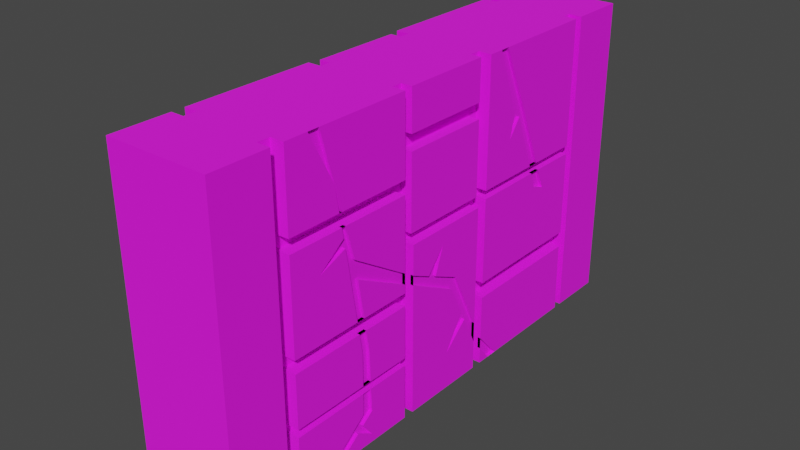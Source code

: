 # Source: LabrinthWallB.blend  (saved by Blender 3.3.6; exported with 4.5.12 LTS)
import bpy
from mathutils import Matrix  # noqa: F401  (used for matrix-valued properties, if any)

bpy.ops.wm.read_factory_settings(use_empty=True)
scene = bpy.context.scene
scene.name = 'Scene'

# ---- collections
col_collection = bpy.data.collections.new('Collection'); scene.collection.children.link(col_collection)

# ---- images (referenced by path relative to the original .blend; pixels are not part of the script)
import os
ASSET_DIR = os.environ.get("B2B_ASSET_DIR", "")  # directory of the original .blend (textures are referenced by path, not embedded)
HERE = os.path.dirname(os.path.abspath(__file__))  # packed textures are extracted next to this script under _unpacked/

def load_image(name, relpath, width, height, colorspace="sRGB"):
    """Load a texture the original file referenced (path relative to the .blend, or extracted next to this script)."""
    p = next((c for c in (os.path.join(HERE, relpath), os.path.join(ASSET_DIR, relpath)) if relpath and os.path.exists(c)), "")
    if p:
        img = bpy.data.images.load(p, check_existing=True)
        img.name = name
    else:  # same state as the original file: an image datablock whose file is absent (Cycles renders it pink)
        img = bpy.data.images.new(name, width, height)
        img.source = "FILE"
        img.filepath = "//" + (relpath or name)
    img.colorspace_settings.name = colorspace
    return img
img_colourchart_jpg = load_image('ColourChart.jpg', 'ColourChart.jpg', 1024, 1024, 'sRGB')

# ---- materials (node trees are filled in below, after node groups)
mat_wall = bpy.data.materials.new('Wall')

# ---- material node trees
mat_wall.use_nodes = True; mat_wall.node_tree.nodes.clear()
_N = mat_wall.node_tree.nodes; _L = mat_wall.node_tree.links
n0 = _N.new('ShaderNodeBsdfPrincipled'); n0.name = 'Principled BSDF'; n0.location = (10, 300)
n0.distribution = 'GGX'
n0.subsurface_method = 'RANDOM_WALK_SKIN'
n0.inputs[2].default_value = 1.0
n0.inputs[3].default_value = 1.45
n0.inputs[27].default_value = (0.0, 0.0, 0.0, 1.0)
n0.inputs[28].default_value = 1.0
n1 = _N.new('ShaderNodeOutputMaterial'); n1.name = 'Material Output'; n1.location = (300, 300)
n2 = _N.new('ShaderNodeTexImage'); n2.name = 'Image Texture'; n2.location = (-377, 215)
n2.image = img_colourchart_jpg
_L.new(n0.outputs[0], n1.inputs[0])
_L.new(n2.outputs[0], n0.inputs[0])
n1.is_active_output = True

# ---- world
world_world = bpy.data.worlds.new('World'); scene.world = world_world
world_world.use_nodes = True; world_world.node_tree.nodes.clear()
_N = world_world.node_tree.nodes; _L = world_world.node_tree.links
n0 = _N.new('ShaderNodeOutputWorld'); n0.name = 'World Output'; n0.location = (300, 300)
n1 = _N.new('ShaderNodeBackground'); n1.name = 'Background'; n1.location = (10, 300)
n1.inputs[0].default_value = (0.05088, 0.05088, 0.05088, 1.0)
_L.new(n1.outputs[0], n0.inputs[0])
n0.is_active_output = True
world_world.color = (0.05088, 0.05088, 0.05088)
world_world.use_sun_shadow = False
world_world.sun_shadow_jitter_overblur = 0.0

# ---- meshes
me_cube_003 = bpy.data.meshes.new('Cube.003')
me_cube_003.from_pydata([(0.3705, 1.84, 0.8658), (-0.5, -2.5, 3.009), (-0.5, 2.5, 0.009229), (0.5, -2.5, 0.009229), (0.5, -2.5, 3.009), (0.5, 2.5, 0.009229), (0.5, 2.5, 3.009), (0.5, -1.935, 3.009), (0.5, -1.812, 3.009), (0.5, -1.812, 0.009229), (0.5, -1.935, 0.009229), (0.3705, -1.935, 0.009229), (0.3705, -1.812, 0.009229), (0.3705, -1.935, 3.009), (0.3705, -1.812, 3.009), (0.5, -0.5362, 3.009), (0.4764, -0.4294, 3.009), (0.5, -0.4294, 0.009229), (0.5, -0.5362, 0.009229), (0.3705, -0.5362, 0.009229), (0.3705, -0.4294, 0.009229), (0.3705, -0.5362, 3.009), (0.3705, -0.4294, 3.009), (0.4764, 0.4528, 3.009), (0.5, 0.5595, 3.009), (0.5, 0.5595, 0.009229), (0.5, 0.4528, 0.009229), (0.3705, 0.4528, 0.009229), (0.3705, 0.5595, 0.009229), (0.3705, 0.4528, 3.009), (0.3705, 0.5595, 3.009), (0.5, 1.852, 3.009), (0.5, 1.942, 3.009), (0.5, 1.942, 0.009229), (0.5, 1.852, 0.009229), (0.3705, 1.852, 0.009229), (0.3705, 1.942, 0.009229), (0.3705, 1.852, 3.009), (0.3705, 1.942, 3.009), (0.5, -1.812, 0.5488), (0.5, -1.812, 0.623), (0.5, -0.5362, 0.5488), (0.5, -0.5362, 0.623), (0.3705, -1.812, 0.5554), (0.3705, -1.812, 0.623), (0.3705, -0.5362, 0.5488), (0.3705, -0.5362, 0.623), (0.5, -0.5362, 1.135), (0.5, -0.5362, 1.257), (0.5, -1.812, 1.135), (0.5, -1.812, 1.257), (0.3705, -1.812, 1.135), (0.3705, -1.812, 1.257), (0.3705, -0.5362, 1.135), (0.3705, -0.5362, 1.257), (0.5, -0.5362, 2.147), (0.5, -0.5362, 2.275), (0.5, -1.812, 2.147), (0.5, -1.812, 2.275), (0.3705, -1.812, 2.147), (0.3705, -0.5362, 2.147), (0.3705, -0.5362, 2.275), (0.3705, -1.816, 2.275), (0.5, -0.4294, 1.661), (0.4764, -0.4294, 1.756), (0.5, 0.4528, 1.661), (0.4764, 0.4528, 1.756), (0.3705, -0.4294, 1.661), (0.3705, -0.4294, 1.756), (0.3705, 0.4528, 1.661), (0.3705, 0.4528, 1.756), (0.5, 1.84, 0.7107), (0.4764, 0.4528, 2.471), (0.4764, 0.4528, 2.619), (0.4764, -0.4294, 2.471), (0.4764, -0.4294, 2.619), (0.3705, -0.4294, 2.471), (0.3705, -0.4294, 2.619), (0.3705, 0.4528, 2.471), (0.3705, 0.4528, 2.619), (0.5, 0.5595, 0.7107), (0.5, 0.5595, 0.8658), (0.3705, 0.5595, 0.7155), (0.3705, 0.5595, 0.8658), (0.3705, 1.852, 0.9471), (0.3705, 1.852, 0.7294), (0.5, 1.852, 0.8651), (0.0, 2.5, 0.009229), (0.5, 0.5595, 1.702), (0.5, 0.5595, 1.783), (0.5, 1.852, 1.702), (0.5, 1.852, 1.783), (0.0, 2.5, 3.009), (0.0, -2.5, 3.009), (0.3705, 0.5595, 1.783), (0.3705, 1.852, 1.702), (0.3705, 1.852, 1.783), (0.3705, 0.5593, 1.702), (0.0, -2.5, 0.009229), (0.5, 0.5595, 0.1671), (0.5, 0.5595, 0.2767), (0.5, -1.096, 1.135), (0.5, 0.7973, 0.009229), (0.3705, -1.064, 0.5516), (0.3705, -0.9701, 0.5511), (0.5, -1.583, 3.009), (0.5, -1.468, 3.009), (0.5, 0.7097, 3.009), (0.3705, -0.4991, 1.318), (0.5, -1.064, 0.623), (0.5, -1.489, 0.009229), (0.5, -1.366, 0.009229), (0.5, 0.4528, 0.2969), (0.5, 1.262, 1.702), (0.3705, -0.501, 1.421), (0.5, -0.9828, 0.9375), (0.5, -0.9626, 0.3239), (0.5, -1.138, 0.1876), (0.5, -1.076, 0.2352), (0.5, 0.1028, 1.005), (0.5, 0.298, 0.6101), (0.5, 0.1568, 1.106), (0.5, -0.2214, 1.28), (0.5, -0.1303, 1.238), (0.5, 1.458, 1.497), (0.5, 1.323, 1.544), (0.5, 1.101, 2.347), (0.5, 1.02, 2.327), (0.5, 0.8917, 2.158), (0.5, 0.9457, 2.38), (0.5, -1.099, 1.631), (0.5, -1.178, 1.631), (0.5, -1.212, 1.841), (0.5, -1.249, 2.053), (0.5, -1.522, 1.848), (0.5, -1.234, 1.963), (0.5, -1.016, 1.135), (0.5, 0.6894, 0.009229), (0.5, -1.064, 0.5488), (0.5, -0.97, 0.5488), (0.5, 1.231, 1.783), (0.5, 1.338, 1.783), (0.5, -0.5362, 1.337), (0.5, -0.5362, 1.443), (0.5, -0.4294, 1.282), (0.5, -0.4294, 1.376), (0.5, 0.8041, 3.009), (0.5, -1.036, 1.257), (0.5, -1.116, 1.257), (0.3705, -0.4808, 1.408), (0.5, -1.224, 2.147), (0.5, -1.266, 2.147), (0.5, -0.9724, 0.623), (0.5, -1.261, 2.275), (0.5, -1.289, 2.275), (0.5, 0.4528, 0.4965), (0.5, 1.372, 1.702), (0.3705, -0.5206, 1.329), (0.5, -1.064, 0.9375), (0.5, -1.064, 0.3441), (0.5, -0.9626, 0.08786), (0.5, -0.03878, 1.497), (0.5, 0.2458, 0.7156), (0.5, 0.04887, 0.3845), (0.5, -1.333, 2.529), (0.5, -1.131, 1.821), (0.4699, 0.5595, 0.1671), (0.4699, 0.5595, 0.2767), (0.4699, -1.016, 1.135), (0.4699, -1.096, 1.135), (0.4699, 0.6894, 0.009229), (0.4699, 0.7973, 0.009229), (0.4699, -1.064, 0.5488), (0.4699, -0.97, 0.5488), (0.4699, 1.231, 1.783), (0.4699, 1.338, 1.783), (0.4699, -0.5362, 1.337), (0.4699, -0.5362, 1.443), (0.4699, -1.583, 3.009), (0.4699, -1.468, 3.009), (0.4699, -0.4294, 1.282), (0.4699, -0.4294, 1.376), (0.4699, 0.7097, 3.009), (0.4699, 0.8041, 3.009), (0.4699, -1.036, 1.257), (0.4699, -1.116, 1.257), (0.3404, -0.4991, 1.318), (0.3404, -0.4808, 1.408), (0.4699, -1.224, 2.147), (0.4699, -1.266, 2.147), (0.4699, -1.064, 0.623), (0.4699, -0.9724, 0.623), (0.4699, -1.489, 0.009229), (0.4699, -1.366, 0.009229), (0.4699, -1.261, 2.275), (0.4699, -1.289, 2.275), (0.4699, 0.4528, 0.2969), (0.4699, 0.4528, 0.4965), (0.4699, 1.262, 1.702), (0.4699, 1.372, 1.702), (0.3404, -0.501, 1.421), (0.3404, -0.5206, 1.329), (0.4699, -0.9828, 0.9375), (0.4699, -1.064, 0.9375), (0.4699, -0.9626, 0.3239), (0.4699, -1.138, 0.1876), (0.4699, -1.064, 0.3441), (0.4699, -1.076, 0.2352), (0.4699, -0.9626, 0.08786), (0.4699, 0.1028, 1.005), (0.4699, 0.298, 0.6101), (0.4699, 0.1568, 1.106), (0.4699, -0.2214, 1.28), (0.4699, -0.03878, 1.497), (0.4699, -0.1303, 1.238), (0.4699, 0.2458, 0.7156), (0.4699, 0.04887, 0.3845), (0.4699, 1.458, 1.497), (0.4699, 1.323, 1.544), (0.4699, -1.333, 2.529), (0.4699, 1.101, 2.347), (0.4699, 1.02, 2.327), (0.4699, 0.8917, 2.158), (0.4699, 0.9457, 2.38), (0.4699, -1.131, 1.821), (0.4699, -1.099, 1.631), (0.4699, -1.178, 1.631), (0.4699, -1.212, 1.841), (0.4699, -1.249, 2.053), (0.4699, -1.522, 1.848), (0.4699, -1.234, 1.963), (-0.3705, 1.84, 0.8658), (-0.5, -2.5, 0.009229), (-0.5, 2.5, 3.009), (-0.5, -1.935, 3.009), (-0.5, -1.812, 3.009), (-0.5, -1.812, 0.009229), (-0.5, -1.935, 0.009229), (-0.3705, -1.935, 0.009229), (-0.3705, -1.812, 0.009229), (-0.3705, -1.935, 3.009), (-0.3705, -1.812, 3.009), (-0.5, -0.5362, 3.009), (-0.4764, -0.4294, 3.009), (-0.5, -0.4294, 0.009229), (-0.5, -0.5362, 0.009229), (-0.3705, -0.5362, 0.009229), (-0.3705, -0.4294, 0.009229), (-0.3705, -0.5362, 3.009), (-0.3705, -0.4294, 3.009), (-0.4764, 0.4528, 3.009), (-0.5, 0.5595, 3.009), (-0.5, 0.5595, 0.009229), (-0.5, 0.4528, 0.009229), (-0.3705, 0.4528, 0.009229), (-0.3705, 0.5595, 0.009229), (-0.3705, 0.4528, 3.009), (-0.3705, 0.5595, 3.009), (-0.5, 1.852, 3.009), (-0.5, 1.942, 3.009), (-0.5, 1.942, 0.009229), (-0.5, 1.852, 0.009229), (-0.3705, 1.852, 0.009229), (-0.3705, 1.942, 0.009229), (-0.3705, 1.852, 3.009), (-0.3705, 1.942, 3.009), (-0.5, -1.812, 0.5488), (-0.5, -1.812, 0.623), (-0.5, -0.5362, 0.5488), (-0.5, -0.5362, 0.623), (-0.3705, -1.812, 0.5554), (-0.3705, -1.812, 0.623), (-0.3705, -0.5362, 0.5488), (-0.3705, -0.5362, 0.623), (-0.5, -0.5362, 1.135), (-0.5, -0.5362, 1.257), (-0.5, -1.812, 1.135), (-0.5, -1.812, 1.257), (-0.3705, -1.812, 1.135), (-0.3705, -1.812, 1.257), (-0.3705, -0.5362, 1.135), (-0.3705, -0.5362, 1.257), (-0.5, -0.5362, 2.147), (-0.5, -0.5362, 2.275), (-0.5, -1.812, 2.147), (-0.5, -1.812, 2.275), (-0.3705, -1.812, 2.147), (-0.3705, -0.5362, 2.147), (-0.3705, -0.5362, 2.275), (-0.3705, -1.816, 2.275), (-0.5, -0.4294, 1.661), (-0.4764, -0.4294, 1.756), (-0.5, 0.4528, 1.661), (-0.4764, 0.4528, 1.756), (-0.3705, -0.4294, 1.661), (-0.3705, -0.4294, 1.756), (-0.3705, 0.4528, 1.661), (-0.3705, 0.4528, 1.756), (-0.5, 1.84, 0.7107), (-0.4764, 0.4528, 2.471), (-0.4764, 0.4528, 2.619), (-0.4764, -0.4294, 2.471), (-0.4764, -0.4294, 2.619), (-0.3705, -0.4294, 2.471), (-0.3705, -0.4294, 2.619), (-0.3705, 0.4528, 2.471), (-0.3705, 0.4528, 2.619), (-0.5, 0.5595, 0.7107), (-0.5, 0.5595, 0.8658), (-0.3705, 0.5595, 0.7155), (-0.3705, 0.5595, 0.8658), (-0.3705, 1.852, 0.9471), (-0.3705, 1.852, 0.7294), (-0.5, 1.852, 0.8651), (-0.5, 0.5595, 1.702), (-0.5, 0.5595, 1.783), (-0.5, 1.852, 1.702), (-0.5, 1.852, 1.783), (-0.3705, 0.5595, 1.783), (-0.3705, 1.852, 1.702), (-0.3705, 1.852, 1.783), (-0.3705, 0.5593, 1.702), (-0.5, 0.5595, 0.1671), (-0.5, -1.016, 1.135), (-0.5, 0.7973, 0.009229), (-0.5, -1.064, 0.5488), (-0.3705, -1.064, 0.5516), (-0.3705, -0.9701, 0.5511), (-0.5, -1.583, 3.009), (-0.5, -1.468, 3.009), (-0.5, 0.8041, 3.009), (-0.5, -1.116, 1.257), (-0.3705, -0.4808, 1.408), (-0.5, -1.224, 2.147), (-0.5, -1.266, 2.147), (-0.5, -1.064, 0.623), (-0.5, -0.9724, 0.623), (-0.5, 0.4528, 0.4965), (-0.5, 1.372, 1.702), (-0.5, -0.9828, 0.9375), (-0.5, -1.076, 0.2352), (-0.5, -0.9626, 0.08786), (-0.5, 0.1028, 1.005), (-0.5, 0.298, 0.6101), (-0.5, 0.1568, 1.106), (-0.5, -0.03878, 1.497), (-0.5, 1.323, 1.544), (-0.5, -1.333, 2.529), (-0.5, 1.02, 2.327), (-0.5, 0.8917, 2.158), (-0.5, -1.131, 1.821), (-0.5, -1.099, 1.631), (-0.5, -1.178, 1.631), (-0.5, -1.212, 1.841), (-0.5, 0.5595, 0.2767), (-0.5, -1.096, 1.135), (-0.5, 0.6894, 0.009229), (-0.5, -0.97, 0.5488), (-0.5, 1.231, 1.783), (-0.5, 1.338, 1.783), (-0.5, -0.5362, 1.337), (-0.5, -0.5362, 1.443), (-0.5, -0.4294, 1.282), (-0.5, -0.4294, 1.376), (-0.5, 0.7097, 3.009), (-0.5, -1.036, 1.257), (-0.3705, -0.4991, 1.318), (-0.5, -1.489, 0.009229), (-0.5, -1.366, 0.009229), (-0.5, -1.261, 2.275), (-0.5, -1.289, 2.275), (-0.5, 0.4528, 0.2969), (-0.5, 1.262, 1.702), (-0.3705, -0.501, 1.421), (-0.3705, -0.5206, 1.329), (-0.5, -1.064, 0.9375), (-0.5, -0.9626, 0.3239), (-0.5, -1.138, 0.1876), (-0.5, -1.064, 0.3441), (-0.5, -0.2214, 1.28), (-0.5, -0.1303, 1.238), (-0.5, 0.2458, 0.7156), (-0.5, 0.04887, 0.3845), (-0.5, 1.458, 1.497), (-0.5, 1.101, 2.347), (-0.5, 0.9457, 2.38), (-0.5, -1.249, 2.053), (-0.5, -1.522, 1.848), (-0.5, -1.234, 1.963), (-0.4699, 0.5595, 0.1671), (-0.4699, 0.5595, 0.2767), (-0.4699, -1.016, 1.135), (-0.4699, -1.096, 1.135), (-0.4699, 0.6894, 0.009229), (-0.4699, 0.7973, 0.009229), (-0.4699, -1.064, 0.5488), (-0.4699, -0.97, 0.5488), (-0.4699, 1.231, 1.783), (-0.4699, 1.338, 1.783), (-0.4699, -0.5362, 1.337), (-0.4699, -0.5362, 1.443), (-0.4699, -1.583, 3.009), (-0.4699, -1.468, 3.009), (-0.4699, -0.4294, 1.282), (-0.4699, -0.4294, 1.376), (-0.4699, 0.7097, 3.009), (-0.4699, 0.8041, 3.009), (-0.4699, -1.036, 1.257), (-0.4699, -1.116, 1.257), (-0.3404, -0.4991, 1.318), (-0.3404, -0.4808, 1.408), (-0.4699, -1.224, 2.147), (-0.4699, -1.266, 2.147), (-0.4699, -1.064, 0.623), (-0.4699, -0.9724, 0.623), (-0.4699, -1.489, 0.009229), (-0.4699, -1.366, 0.009229), (-0.4699, -1.261, 2.275), (-0.4699, -1.289, 2.275), (-0.4699, 0.4528, 0.2969), (-0.4699, 0.4528, 0.4965), (-0.4699, 1.262, 1.702), (-0.4699, 1.372, 1.702), (-0.3404, -0.501, 1.421), (-0.3404, -0.5206, 1.329), (-0.4699, -0.9828, 0.9375), (-0.4699, -1.064, 0.9375), (-0.4699, -0.9626, 0.3239), (-0.4699, -1.138, 0.1876), (-0.4699, -1.064, 0.3441), (-0.4699, -1.076, 0.2352), (-0.4699, -0.9626, 0.08786), (-0.4699, 0.1028, 1.005), (-0.4699, 0.298, 0.6101), (-0.4699, 0.1568, 1.106), (-0.4699, -0.2214, 1.28), (-0.4699, -0.03878, 1.497), (-0.4699, -0.1303, 1.238), (-0.4699, 0.2458, 0.7156), (-0.4699, 0.04887, 0.3845), (-0.4699, 1.458, 1.497), (-0.4699, 1.323, 1.544), (-0.4699, -1.333, 2.529), (-0.4699, 1.101, 2.347), (-0.4699, 1.02, 2.327), (-0.4699, 0.8917, 2.158), (-0.4699, 0.9457, 2.38), (-0.4699, -1.131, 1.821), (-0.4699, -1.099, 1.631), (-0.4699, -1.178, 1.631), (-0.4699, -1.212, 1.841), (-0.4699, -1.249, 2.053), (-0.4699, -1.522, 1.848), (-0.4699, -1.234, 1.963)], [], [(87, 92, 6, 5), (10, 7, 4, 3), (39, 9, 110, 159, 138), (56, 15, 106, 164, 153), (57, 50, 148, 131, 132, 135, 134, 133, 151), (49, 40, 109, 158, 101), (63, 145, 122, 161, 123, 121, 155, 65), (73, 23, 16, 75), (74, 64, 66, 72), (71, 80, 100, 102, 34), (91, 31, 146, 126, 141), (5, 6, 32, 33), (11, 13, 7, 10), (58, 8, 14, 62), (59, 52, 50, 57), (51, 44, 40, 49), (43, 12, 9, 39), (0, 85, 84), (61, 60, 76, 77), (75, 16, 22, 77), (76, 68, 64, 74), (67, 20, 17, 144, 145, 63), (61, 21, 15, 56), (48, 54, 60, 55, 143, 142), (42, 46, 53, 47), (18, 19, 45, 41), (86, 90, 156, 124, 125, 113, 88, 81), (79, 78, 30, 29), (86, 84, 95, 90), (86, 0, 84), (89, 24, 30, 94), (97, 83, 81, 88), (82, 28, 25, 99, 100, 80), (79, 29, 23, 73), (66, 70, 78, 72), (26, 27, 69, 65, 155, 112), (95, 38, 37, 96), (33, 32, 38, 36), (96, 37, 31, 91), (34, 35, 85, 71), (45, 46, 44, 43, 103, 104), (40, 44, 46, 42, 152, 109), (39, 138, 103, 43), (54, 52, 51, 53), (50, 52, 54, 48, 147, 148), (49, 101, 136, 47, 53, 51), (61, 62, 59, 60), (60, 59, 57, 151, 150, 55), (58, 62, 61, 56, 153, 154), (68, 67, 69, 70), (69, 67, 63, 65), (64, 68, 70, 66), (79, 77, 76, 78), (78, 76, 74, 72), (75, 77, 79, 73), (82, 85, 0, 83), (80, 71, 85, 82), (83, 0, 86, 81), (94, 97, 95, 96), (89, 94, 96, 91, 141, 140), (88, 113, 156, 90, 95, 97), (44, 11, 12, 43), (3, 4, 93, 98), (67, 149, 108, 53, 46, 20), (20, 46, 45, 19), (76, 60, 68), (68, 60, 54, 157, 114), (54, 53, 108, 157), (77, 22, 21, 61), (11, 44, 51), (51, 52, 13, 11), (13, 59, 62, 14), (59, 13, 52), (30, 78, 70, 94), (94, 70, 83, 97), (83, 27, 28, 82), (27, 83, 70, 69), (38, 95, 84, 36), (36, 84, 85, 35), (103, 138, 139, 104), (104, 139, 41, 45), (136, 115, 152, 42, 47), (139, 116, 118, 160, 117, 111, 18, 41), (137, 99, 25), (114, 149, 67, 68), (112, 120, 163, 162, 119, 144, 17, 26), (154, 164, 105, 8, 58), (140, 127, 128, 129, 107, 24, 89), (150, 165, 143, 55), (142, 130, 147, 48), (148, 147, 184, 185), (144, 119, 209, 180), (147, 130, 225, 184), (146, 107, 182, 183), (149, 114, 200, 187), (165, 150, 188, 224), (145, 144, 180, 181), (157, 108, 186, 201), (107, 129, 223, 182), (106, 105, 178, 179), (102, 100, 167, 171), (129, 128, 222, 223), (142, 143, 177, 176), (128, 127, 221, 222), (140, 141, 175, 174), (99, 137, 170, 166), (127, 140, 174, 221), (169, 203, 190, 191, 202, 168), (172, 206, 192, 193, 205, 207, 204, 173), (208, 207, 205), (171, 167, 170), (166, 170, 167), (201, 186, 187, 200), (197, 211, 214, 212, 181, 180, 209, 215, 210, 196), (216, 210, 215), (214, 213, 212), (198, 218, 217, 199), (194, 219, 195), (178, 219, 179), (175, 220, 183, 182, 223, 222, 221, 174), (189, 228, 230, 227, 226, 225, 224, 188), (177, 224, 225, 176), (184, 225, 226, 185), (228, 229, 230), (132, 131, 226, 227), (120, 112, 196, 210), (108, 149, 187, 186), (151, 133, 228, 189), (155, 121, 211, 197), (150, 151, 189, 188), (122, 145, 181, 212), (109, 152, 191, 190), (131, 148, 185, 226), (161, 122, 212, 213), (110, 111, 193, 192), (154, 153, 194, 195), (130, 142, 176, 225), (123, 161, 213, 214), (112, 155, 197, 196), (143, 165, 224, 177), (121, 123, 214, 211), (156, 113, 198, 199), (133, 134, 229, 228), (162, 163, 216, 215), (114, 157, 201, 200), (119, 162, 215, 209), (115, 136, 168, 202), (134, 135, 230, 229), (163, 120, 210, 216), (152, 115, 202, 191), (135, 132, 227, 230), (158, 109, 190, 203), (124, 156, 199, 217), (101, 158, 203, 169), (125, 124, 217, 218), (116, 139, 173, 204), (113, 125, 218, 198), (111, 117, 205, 193), (105, 164, 219, 178), (159, 110, 192, 206), (153, 164, 219, 194), (138, 159, 206, 172), (164, 154, 195, 219), (160, 118, 207, 208), (100, 99, 166, 167), (164, 106, 179, 219), (118, 116, 204, 207), (136, 101, 169, 168), (126, 146, 183, 220), (117, 160, 208, 205), (137, 102, 171, 170), (141, 126, 220, 175), (139, 138, 172, 173), (87, 2, 233, 92), (237, 232, 1, 234), (266, 325, 378, 367, 236), (283, 369, 347, 329, 242), (284, 334, 386, 387, 388, 353, 352, 331, 277), (276, 355, 375, 335, 267), (290, 292, 337, 344, 380, 345, 379, 363), (300, 302, 243, 250), (301, 299, 293, 291), (298, 261, 324, 354, 307), (317, 359, 384, 330, 258), (2, 260, 259, 233), (238, 237, 234, 240), (285, 289, 241, 235), (286, 284, 277, 279), (278, 276, 267, 271), (270, 266, 236, 239), (231, 311, 312), (288, 304, 303, 287), (302, 304, 249, 243), (303, 301, 291, 295), (294, 290, 363, 362, 244, 247), (288, 283, 242, 248), (275, 360, 361, 282, 287, 281), (269, 274, 280, 273), (245, 268, 272, 246), (313, 308, 314, 372, 346, 383, 338, 316), (306, 256, 257, 305), (313, 316, 319, 311), (313, 311, 231), (315, 318, 257, 251), (321, 314, 308, 310), (309, 307, 354, 322, 252, 255), (306, 300, 250, 256), (293, 299, 305, 297), (253, 371, 337, 292, 296, 254), (319, 320, 264, 265), (260, 263, 265, 259), (320, 317, 258, 264), (261, 298, 312, 262), (272, 327, 326, 270, 271, 273), (267, 335, 336, 269, 273, 271), (266, 270, 326, 325), (281, 280, 278, 279), (277, 331, 365, 275, 281, 279), (276, 278, 280, 274, 323, 355), (288, 287, 286, 289), (287, 282, 333, 334, 284, 286), (285, 370, 369, 283, 288, 289), (295, 297, 296, 294), (296, 292, 290, 294), (291, 293, 297, 295), (306, 305, 303, 304), (305, 299, 301, 303), (302, 300, 306, 304), (309, 310, 231, 312), (307, 309, 312, 298), (310, 308, 313, 231), (318, 320, 319, 321), (315, 358, 359, 317, 320, 318), (314, 321, 319, 316, 338, 372), (271, 270, 239, 238), (232, 98, 93, 1), (294, 247, 273, 280, 366, 332), (247, 246, 272, 273), (303, 295, 287), (295, 373, 374, 281, 287), (281, 374, 366, 280), (304, 288, 248, 249), (238, 278, 271), (278, 238, 240, 279), (240, 241, 289, 286), (286, 279, 240), (257, 318, 297, 305), (318, 321, 310, 297), (310, 309, 255, 254), (254, 296, 297, 310), (265, 263, 311, 319), (263, 262, 312, 311), (326, 327, 357, 325), (327, 272, 268, 357), (323, 274, 269, 336, 339), (357, 268, 245, 368, 377, 341, 340, 376), (356, 252, 322), (373, 295, 294, 332), (371, 253, 244, 362, 342, 381, 382, 343), (370, 285, 235, 328, 347), (358, 315, 251, 364, 385, 349, 348), (333, 282, 361, 350), (360, 275, 365, 351), (331, 408, 407, 365), (362, 403, 432, 342), (365, 407, 448, 351), (330, 406, 405, 364), (332, 410, 423, 373), (350, 447, 411, 333), (363, 404, 403, 362), (374, 424, 409, 366), (364, 405, 446, 385), (329, 402, 401, 328), (324, 394, 390, 354), (385, 446, 445, 349), (360, 399, 400, 361), (349, 445, 444, 348), (358, 397, 398, 359), (322, 389, 393, 356), (348, 444, 397, 358), (392, 391, 425, 414, 413, 426), (395, 396, 427, 430, 428, 416, 415, 429), (431, 428, 430), (394, 393, 390), (389, 390, 393), (424, 423, 410, 409), (420, 419, 433, 438, 432, 403, 404, 435, 437, 434), (439, 438, 433), (437, 435, 436), (421, 422, 440, 441), (417, 418, 442), (401, 402, 442), (398, 397, 444, 445, 446, 405, 406, 443), (412, 411, 447, 448, 449, 450, 453, 451), (400, 399, 448, 447), (407, 408, 449, 448), (451, 453, 452), (353, 450, 449, 352), (343, 433, 419, 371), (366, 409, 410, 332), (334, 412, 451, 386), (337, 420, 434, 344), (333, 411, 412, 334), (379, 435, 404, 363), (335, 413, 414, 336), (352, 449, 408, 331), (345, 436, 435, 379), (367, 415, 416, 368), (370, 418, 417, 369), (351, 448, 399, 360), (380, 437, 436, 345), (371, 419, 420, 337), (361, 400, 447, 350), (344, 434, 437, 380), (338, 422, 421, 372), (386, 451, 452, 387), (381, 438, 439, 382), (373, 423, 424, 374), (342, 432, 438, 381), (339, 425, 391, 323), (387, 452, 453, 388), (382, 439, 433, 343), (336, 414, 425, 339), (388, 453, 450, 353), (375, 426, 413, 335), (383, 440, 422, 338), (355, 392, 426, 375), (346, 441, 440, 383), (376, 427, 396, 357), (372, 421, 441, 346), (368, 416, 428, 377), (328, 401, 442, 347), (378, 429, 415, 367), (369, 417, 442, 347), (325, 395, 429, 378), (347, 442, 418, 370), (341, 431, 430, 340), (354, 390, 389, 322), (347, 442, 402, 329), (340, 430, 427, 376), (323, 391, 392, 355), (384, 443, 406, 330), (377, 428, 431, 341), (356, 393, 394, 324), (359, 398, 443, 384), (357, 396, 395, 325), (93, 4, 7, 13), (8, 105, 178, 14), (106, 15, 21, 179), (22, 16, 23, 29), (24, 107, 182, 30), (146, 31, 37, 183), (38, 32, 6, 92), (92, 233, 259, 265), (258, 330, 406, 264), (364, 251, 257, 405), (256, 250, 243, 249), (242, 329, 402, 248), (328, 235, 241, 401), (240, 234, 1, 93), (240, 93, 13, 14), (241, 240, 14, 178), (401, 178, 179, 402), (241, 178, 401), (248, 402, 179, 21), (249, 248, 21, 22), (256, 249, 22, 29), (257, 256, 29, 30), (405, 257, 30, 182), (405, 182, 183, 406), (37, 38, 92, 265), (183, 37, 265, 264), (183, 264, 406)])
_uv = me_cube_003.uv_layers.new(name='UVMap')
_uv.uv.foreach_set('vector', [0.1818, 0.6322, 0.1818, 0.7319, 0.1723, 0.7319, 0.1723, 0.6322, 0.1551, 0.6322, 0.1551, 0.7319, 0.1443, 0.7319, 0.1443, 0.6322, 0.2755, 0.9075, 0.2833, 0.9032, 0.2849, 0.912, 0.2819, 0.9238, 0.2787, 0.9278, 0.3063, 0.902, 0.3176, 0.896, 0.3223, 0.9204, 0.3142, 0.9229, 0.3096, 0.925, 0.3071, 0.8838, 0.307, 0.8643, 0.3131, 0.8581, 0.3146, 0.8677, 0.3151, 0.8696, 0.3152, 0.8709, 0.3113, 0.8772, 0.3146, 0.8811, 0.3166, 0.8849, 0.3246, 0.8979, 0.3353, 0.8948, 0.3345, 0.9268, 0.3299, 0.9257, 0.327, 0.9263, 0.302, 0.8409, 0.3019, 0.8498, 0.2986, 0.849, 0.2956, 0.8442, 0.2954, 0.8447, 0.2903, 0.8531, 0.2818, 0.8749, 0.2881, 0.8362, 0.1349, 0.6959, 0.1429, 0.6898, 0.1429, 0.7233, 0.1363, 0.7175, 0.1741, 0.7159, 0.1733, 0.7375, 0.1587, 0.738, 0.1596, 0.7168, 0.2413, 0.9429, 0.2404, 0.911, 0.2481, 0.9044, 0.2554, 0.9086, 0.253, 0.9514, 0.2428, 0.8651, 0.2398, 0.8364, 0.2541, 0.8309, 0.252, 0.8492, 0.2519, 0.8643, 0.1584, 0.7319, 0.1584, 0.6322, 0.169, 0.6322, 0.169, 0.7319, 0.1575, 0.6322, 0.1575, 0.7319, 0.1551, 0.7319, 0.1551, 0.6322, 0.09081, 0.7474, 0.1055, 0.7449, 0.1057, 0.7502, 0.0884, 0.7516, 0.0884, 0.6891, 0.08884, 0.6619, 0.09037, 0.6656, 0.09044, 0.6851, 0.1065, 0.697, 0.12, 0.6936, 0.1186, 0.6961, 0.108, 0.6992, 0.05719, 0.7074, 0.06578, 0.7009, 0.06665, 0.7045, 0.05882, 0.7088, 0.1261, 0.6348, 0.1218, 0.6374, 0.1284, 0.6322, 0.07889, 0.7402, 0.07816, 0.7443, 0.07805, 0.733, 0.07889, 0.7282, 0.1256, 0.7402, 0.1322, 0.7461, 0.1308, 0.7506, 0.123, 0.7434, 0.1662, 0.7327, 0.1662, 0.7665, 0.1625, 0.7602, 0.1633, 0.7387, 0.0876, 0.6397, 0.0876, 0.6985, 0.08493, 0.698, 0.08478, 0.6541, 0.08519, 0.6511, 0.08534, 0.6422, 0.08844, 0.7011, 0.1002, 0.6936, 0.101, 0.6973, 0.08968, 0.7033, 0.1138, 0.6452, 0.121, 0.6322, 0.121, 0.6928, 0.1176, 0.6865, 0.1195, 0.6593, 0.1153, 0.6466, 0.1186, 0.7514, 0.12, 0.7534, 0.108, 0.7514, 0.1093, 0.749, 0.07683, 0.742, 0.07725, 0.7463, 0.06697, 0.7493, 0.06762, 0.7462, 0.3443, 0.8355, 0.3587, 0.8412, 0.3568, 0.8546, 0.3541, 0.8519, 0.3542, 0.8561, 0.3562, 0.8581, 0.3545, 0.8804, 0.3401, 0.8755, 0.1107, 0.759, 0.1113, 0.7542, 0.1113, 0.7724, 0.1093, 0.7717, 0.1277, 0.6368, 0.1284, 0.6322, 0.1435, 0.6407, 0.142, 0.6425, 0.1277, 0.6368, 0.1261, 0.6348, 0.1284, 0.6322, 0.05406, 0.685, 0.05296, 0.6378, 0.05627, 0.6378, 0.05627, 0.6924, 0.139, 0.6847, 0.1221, 0.6785, 0.1234, 0.6768, 0.1379, 0.6817, 0.02133, 0.7095, 0.03818, 0.6932, 0.0387, 0.6994, 0.0359, 0.7007, 0.03146, 0.7057, 0.02369, 0.7123, 0.1218, 0.7162, 0.1302, 0.7065, 0.1322, 0.7126, 0.1241, 0.7186, 0.148, 0.7608, 0.1443, 0.7653, 0.1465, 0.7355, 0.1488, 0.7396, 0.06092, 0.7001, 0.05707, 0.6992, 0.06965, 0.6322, 0.07139, 0.6375, 0.06511, 0.6762, 0.06394, 0.6861, 0.1684, 0.7796, 0.167, 0.7327, 0.1685, 0.7327, 0.1685, 0.7684, 0.169, 0.7319, 0.169, 0.6322, 0.1715, 0.6322, 0.1715, 0.7319, 0.02455, 0.6677, 0.02133, 0.6382, 0.02312, 0.6376, 0.02615, 0.6664, 0.03635, 0.7527, 0.03507, 0.7575, 0.02263, 0.7466, 0.02465, 0.7442, 0.04983, 0.7403, 0.05125, 0.7403, 0.05125, 0.7827, 0.04996, 0.7827, 0.04988, 0.7578, 0.04987, 0.7547, 0.1186, 0.6961, 0.12, 0.6936, 0.12, 0.7534, 0.1186, 0.7514, 0.1179, 0.7343, 0.1178, 0.7281, 0.05882, 0.7088, 0.06208, 0.7291, 0.05707, 0.7343, 0.05719, 0.7074, 0.05295, 0.7501, 0.07725, 0.7501, 0.07725, 0.7541, 0.05295, 0.7541, 0.09037, 0.6656, 0.08884, 0.6619, 0.121, 0.6322, 0.1138, 0.6452, 0.1011, 0.6556, 0.09648, 0.6594, 0.108, 0.6992, 0.1103, 0.7276, 0.1105, 0.7324, 0.1093, 0.749, 0.108, 0.7514, 0.1065, 0.697, 0.133, 0.749, 0.133, 0.7065, 0.1354, 0.7066, 0.1354, 0.749, 0.121, 0.6928, 0.0884, 0.6891, 0.09044, 0.6851, 0.09996, 0.6862, 0.1012, 0.6863, 0.1176, 0.6865, 0.09081, 0.7474, 0.0884, 0.7516, 0.08844, 0.7011, 0.08968, 0.7033, 0.09289, 0.7263, 0.09283, 0.7281, 0.1057, 0.7581, 0.1057, 0.7612, 0.08886, 0.7612, 0.08886, 0.7581, 0.06965, 0.6322, 0.0876, 0.6397, 0.08534, 0.6422, 0.07139, 0.6375, 0.1625, 0.7602, 0.1662, 0.7665, 0.1443, 0.7653, 0.148, 0.7608, 0.08886, 0.7524, 0.1057, 0.7524, 0.1057, 0.7573, 0.08886, 0.7573, 0.1465, 0.7355, 0.1662, 0.7327, 0.1633, 0.7387, 0.1488, 0.7396, 0.1256, 0.7402, 0.123, 0.7434, 0.1218, 0.7162, 0.1241, 0.7186, 0.139, 0.7057, 0.1218, 0.6374, 0.1261, 0.6348, 0.1435, 0.7021, 0.02369, 0.7123, 0.02465, 0.7442, 0.02263, 0.7466, 0.02133, 0.7095, 0.1221, 0.6785, 0.1261, 0.6348, 0.1277, 0.6368, 0.1234, 0.6768, 0.1693, 0.7327, 0.1709, 0.7327, 0.1709, 0.7756, 0.1693, 0.7756, 0.05406, 0.685, 0.05627, 0.6924, 0.02455, 0.6677, 0.02615, 0.6664, 0.03525, 0.6656, 0.03943, 0.6712, 0.1379, 0.6817, 0.1395, 0.6594, 0.1402, 0.6559, 0.142, 0.6425, 0.1435, 0.6407, 0.139, 0.6847, 0.1172, 0.7542, 0.1172, 0.775, 0.1149, 0.7742, 0.1169, 0.7564, 0.04903, 0.6932, 0.04903, 0.7929, 0.03951, 0.7929, 0.03951, 0.6932, 0.1435, 0.7613, 0.1425, 0.7529, 0.1422, 0.7499, 0.1415, 0.7439, 0.1415, 0.7268, 0.1435, 0.7065, 0.1121, 0.7746, 0.1141, 0.7542, 0.1141, 0.7566, 0.1141, 0.7746, 0.12, 0.7779, 0.118, 0.7672, 0.12, 0.7542, 0.1254, 0.7644, 0.1274, 0.7514, 0.1274, 0.7809, 0.1271, 0.7785, 0.1267, 0.7755, 0.07873, 0.7231, 0.07828, 0.7274, 0.07823, 0.7208, 0.07856, 0.7206, 0.1302, 0.7628, 0.1302, 0.7758, 0.1282, 0.7758, 0.1282, 0.7514, 0.1727, 0.7703, 0.1717, 0.7496, 0.1727, 0.7327, 0.1826, 0.6963, 0.1826, 0.6897, 0.1849, 0.6322, 0.1849, 0.7306, 0.08487, 0.7473, 0.08487, 0.7763, 0.08459, 0.7721, 0.08253, 0.7479, 0.1391, 0.7609, 0.1403, 0.732, 0.1403, 0.7904, 0.1362, 0.732, 0.1383, 0.7499, 0.1383, 0.7736, 0.1362, 0.7727, 0.135, 0.7802, 0.133, 0.7793, 0.135, 0.7498, 0.135, 0.7775, 0.06093, 0.7585, 0.07725, 0.7549, 0.07725, 0.7585, 0.06379, 0.7585, 0.08173, 0.7585, 0.07971, 0.7303, 0.08168, 0.7009, 0.08173, 0.704, 0.1874, 0.7319, 0.1857, 0.6884, 0.1857, 0.6634, 0.1874, 0.6322, 0.0876, 0.7473, 0.0876, 0.7786, 0.0872, 0.7714, 0.08589, 0.7476, 0.05707, 0.7343, 0.06208, 0.7291, 0.06458, 0.7333, 0.06109, 0.738, 0.06109, 0.738, 0.06458, 0.7333, 0.06762, 0.7462, 0.06697, 0.7493, 0.3272, 0.9311, 0.3302, 0.9337, 0.3346, 0.933, 0.3352, 0.9501, 0.326, 0.9477, 0.2812, 0.932, 0.2859, 0.9295, 0.2871, 0.9258, 0.2909, 0.9264, 0.2908, 0.9207, 0.2939, 0.9127, 0.2935, 0.9407, 0.2843, 0.9449, 0.03828, 0.7033, 0.0359, 0.7007, 0.0387, 0.6994, 0.07856, 0.7201, 0.07808, 0.7204, 0.07805, 0.7061, 0.07873, 0.7009, 0.2806, 0.8848, 0.2842, 0.8808, 0.2892, 0.8787, 0.289, 0.8792, 0.2932, 0.8659, 0.3015, 0.8528, 0.3016, 0.8967, 0.2776, 0.8988, 0.3095, 0.9268, 0.3135, 0.9286, 0.3208, 0.9332, 0.3222, 0.9436, 0.3075, 0.9461, 0.2561, 0.8699, 0.2606, 0.8603, 0.2638, 0.8632, 0.2643, 0.8543, 0.2651, 0.8393, 0.2696, 0.8365, 0.2707, 0.8837, 0.3179, 0.885, 0.3232, 0.8745, 0.3361, 0.858, 0.3342, 0.8852, 0.3319, 0.8453, 0.3279, 0.853, 0.3178, 0.8543, 0.3305, 0.8439, 0.1006, 0.6586, 0.1021, 0.6558, 0.103, 0.6565, 0.1024, 0.6573, 0.08436, 0.6542, 0.07606, 0.6702, 0.07633, 0.669, 0.08383, 0.6539, 0.1021, 0.6558, 0.1115, 0.6534, 0.1109, 0.6536, 0.103, 0.6565, 0.08702, 0.2986, 0.08702, 0.302, 0.08764, 0.302, 0.08764, 0.2986, 0.07829, 0.7203, 0.07846, 0.7203, 0.0784, 0.7204, 0.07835, 0.7204, 0.1061, 0.6756, 0.1012, 0.6862, 0.101, 0.685, 0.1055, 0.6749, 0.08503, 0.6511, 0.08436, 0.6542, 0.08383, 0.6539, 0.08449, 0.6515, 0.0784, 0.7207, 0.07827, 0.7206, 0.07832, 0.7206, 0.07836, 0.7206, 0.04633, 0.6458, 0.04558, 0.6562, 0.04532, 0.6567, 0.04539, 0.6451, 0.128, 0.2749, 0.128, 0.2708, 0.1274, 0.2708, 0.1274, 0.2749, 0.03652, 0.709, 0.03575, 0.7012, 0.03613, 0.7018, 0.03665, 0.7073, 0.04558, 0.6562, 0.0443, 0.6622, 0.04414, 0.6616, 0.04532, 0.6567, 0.1175, 0.6574, 0.1172, 0.6608, 0.1152, 0.6607, 0.1165, 0.6578, 0.0443, 0.6622, 0.04294, 0.6617, 0.04242, 0.6593, 0.04414, 0.6616, 0.03776, 0.6653, 0.03615, 0.6614, 0.03652, 0.6622, 0.0378, 0.6642, 0.03622, 0.7016, 0.03753, 0.7051, 0.03752, 0.7055, 0.03646, 0.7022, 0.04294, 0.6617, 0.03776, 0.6653, 0.0378, 0.6642, 0.04242, 0.6593, 0.2534, 0.7302, 0.253, 0.7368, 0.2534, 0.7472, 0.2517, 0.7474, 0.2515, 0.737, 0.2519, 0.7303, 0.3337, 0.6836, 0.3313, 0.689, 0.3337, 0.7064, 0.3319, 0.7039, 0.3305, 0.6946, 0.3302, 0.6921, 0.3295, 0.6874, 0.3323, 0.6817, 0.2495, 0.7222, 0.2482, 0.7165, 0.2495, 0.7155, 0.232, 0.7336, 0.232, 0.7454, 0.2305, 0.7359, 0.3243, 0.7332, 0.3252, 0.7266, 0.3252, 0.7365, 0.07805, 0.7549, 0.0785, 0.7546, 0.0785, 0.7577, 0.07807, 0.758, 0.2467, 0.7098, 0.2431, 0.6881, 0.2455, 0.6785, 0.2463, 0.6754, 0.248, 0.6685, 0.2492, 0.6708, 0.2452, 0.6894, 0.2468, 0.6998, 0.2474, 0.7035, 0.2492, 0.7147, 0.2481, 0.743, 0.2462, 0.7323, 0.2481, 0.7302, 0.2278, 0.7421, 0.2297, 0.7336, 0.2297, 0.743, 0.2454, 0.7243, 0.2453, 0.7187, 0.2474, 0.7155, 0.2474, 0.7229, 0.2719, 0.7203, 0.2719, 0.7291, 0.2713, 0.7206, 0.3018, 0.7294, 0.3018, 0.7474, 0.2998, 0.7312, 0.2809, 0.6761, 0.2809, 0.6965, 0.2806, 0.7206, 0.2789, 0.7218, 0.2784, 0.6995, 0.2758, 0.6934, 0.2793, 0.6969, 0.279, 0.6775, 0.2507, 0.7302, 0.2507, 0.7333, 0.2507, 0.7364, 0.2507, 0.7405, 0.2507, 0.7476, 0.2492, 0.748, 0.2492, 0.7416, 0.2499, 0.7304, 0.3179, 0.7285, 0.3179, 0.7519, 0.3151, 0.7476, 0.3162, 0.7266, 0.2146, 0.7466, 0.2147, 0.734, 0.2161, 0.7336, 0.2161, 0.7462, 0.2185, 0.7336, 0.2185, 0.7449, 0.2169, 0.7349, 0.09884, 0.6707, 0.09894, 0.6674, 0.09917, 0.6673, 0.09889, 0.671, 0.06718, 0.6825, 0.06524, 0.6795, 0.06574, 0.6796, 0.06728, 0.6821, 0.07827, 0.7206, 0.07829, 0.7203, 0.07835, 0.7204, 0.07832, 0.7206, 0.09993, 0.686, 0.09783, 0.6823, 0.09843, 0.6823, 0.1002, 0.6846, 0.06564, 0.6762, 0.07373, 0.6548, 0.07405, 0.6558, 0.06622, 0.6766, 0.1012, 0.6862, 0.09993, 0.686, 0.1002, 0.6846, 0.101, 0.685, 0.08194, 0.6505, 0.08503, 0.6511, 0.08449, 0.6515, 0.08174, 0.6513, 0.1171, 0.7314, 0.1163, 0.7338, 0.1163, 0.7332, 0.1168, 0.7316, 0.09894, 0.6674, 0.1006, 0.6586, 0.1024, 0.6573, 0.09917, 0.6673, 0.07884, 0.6463, 0.08194, 0.6505, 0.08174, 0.6513, 0.07866, 0.6465, 0.07199, 0.7159, 0.07509, 0.719, 0.07419, 0.7189, 0.07232, 0.7166, 0.09382, 0.7262, 0.09402, 0.7254, 0.09405, 0.7258, 0.09401, 0.7261, 0.1115, 0.6534, 0.1175, 0.6574, 0.1165, 0.6578, 0.1109, 0.6536, 0.07863, 0.646, 0.07884, 0.6463, 0.07866, 0.6465, 0.07858, 0.6462, 0.06524, 0.6795, 0.06564, 0.6762, 0.06622, 0.6766, 0.06574, 0.6796, 0.1172, 0.6608, 0.1061, 0.6756, 0.1055, 0.6749, 0.1152, 0.6607, 0.07373, 0.6548, 0.07863, 0.646, 0.07858, 0.6462, 0.07405, 0.6558, 0.1394, 0.657, 0.1387, 0.6583, 0.1387, 0.658, 0.1392, 0.657, 0.09783, 0.6823, 0.09818, 0.6743, 0.09781, 0.6757, 0.09843, 0.6823, 0.07071, 0.6758, 0.07031, 0.6803, 0.06929, 0.6807, 0.07097, 0.6748, 0.07846, 0.7203, 0.0784, 0.7207, 0.07836, 0.7206, 0.0784, 0.7204, 0.07606, 0.6702, 0.07071, 0.6758, 0.07097, 0.6748, 0.07633, 0.669, 0.1132, 0.7324, 0.1111, 0.7301, 0.1114, 0.7299, 0.1133, 0.7317, 0.09818, 0.6743, 0.09879, 0.6718, 0.09928, 0.6717, 0.09781, 0.6757, 0.07031, 0.6803, 0.06718, 0.6825, 0.06728, 0.6821, 0.06929, 0.6807, 0.1163, 0.7338, 0.1132, 0.7324, 0.1133, 0.7317, 0.1163, 0.7332, 0.09879, 0.6718, 0.09884, 0.6707, 0.09889, 0.671, 0.09928, 0.6717, 0.1139, 0.7286, 0.1171, 0.7314, 0.1168, 0.7316, 0.1137, 0.7294, 0.1386, 0.6542, 0.1394, 0.657, 0.1392, 0.657, 0.1386, 0.6545, 0.1116, 0.7281, 0.1139, 0.7286, 0.1137, 0.7294, 0.1118, 0.7284, 0.1379, 0.6562, 0.1386, 0.6542, 0.1386, 0.6545, 0.1381, 0.6562, 0.06766, 0.7296, 0.06424, 0.7303, 0.06448, 0.7298, 0.06765, 0.7284, 0.1387, 0.6583, 0.1379, 0.6562, 0.1381, 0.6562, 0.1387, 0.658, 0.07509, 0.719, 0.07368, 0.7222, 0.07344, 0.7227, 0.07419, 0.7189, 0.1021, 0.7321, 0.09869, 0.7258, 0.09878, 0.7253, 0.1025, 0.7314, 0.0667, 0.7248, 0.07199, 0.7159, 0.07232, 0.7166, 0.06707, 0.7257, 0.09402, 0.7254, 0.09711, 0.7271, 0.09665, 0.728, 0.09405, 0.7258, 0.06396, 0.7275, 0.0667, 0.7248, 0.06707, 0.7257, 0.06421, 0.7277, 0.09618, 0.7284, 0.09382, 0.7262, 0.09401, 0.7261, 0.09638, 0.7278, 0.07202, 0.7266, 0.07006, 0.7263, 0.06975, 0.7254, 0.07188, 0.7263, 0.03575, 0.7012, 0.03622, 0.7016, 0.03646, 0.7022, 0.03613, 0.7018, 0.09872, 0.7252, 0.1043, 0.7289, 0.1036, 0.7291, 0.09872, 0.7255, 0.07006, 0.7263, 0.06766, 0.7296, 0.06765, 0.7284, 0.06975, 0.7254, 0.1111, 0.7301, 0.1116, 0.7281, 0.1118, 0.7284, 0.1114, 0.7299, 0.0382, 0.6505, 0.04338, 0.6386, 0.04345, 0.641, 0.03894, 0.6517, 0.267, 0.6974, 0.2653, 0.7019, 0.2652, 0.7016, 0.2667, 0.6979, 0.03753, 0.7051, 0.03652, 0.709, 0.03665, 0.7073, 0.03752, 0.7055, 0.03615, 0.6614, 0.0382, 0.6505, 0.03894, 0.6517, 0.03652, 0.6622, 0.06424, 0.7303, 0.06396, 0.7275, 0.06421, 0.7277, 0.06448, 0.7298, 0.1818, 0.6322, 0.1723, 0.6322, 0.1723, 0.7319, 0.1818, 0.7319, 0.1551, 0.6322, 0.1443, 0.6322, 0.1443, 0.7319, 0.1551, 0.7319, 0.2755, 0.9075, 0.2787, 0.9278, 0.2819, 0.9238, 0.2849, 0.912, 0.2833, 0.9032, 0.3063, 0.902, 0.3096, 0.925, 0.3142, 0.9229, 0.3223, 0.9204, 0.3176, 0.896, 0.3071, 0.8838, 0.3166, 0.8849, 0.3146, 0.8811, 0.3113, 0.8772, 0.3152, 0.8709, 0.3151, 0.8696, 0.3146, 0.8677, 0.3131, 0.8581, 0.307, 0.8643, 0.3246, 0.8979, 0.327, 0.9263, 0.3299, 0.9257, 0.3345, 0.9268, 0.3353, 0.8948, 0.302, 0.8409, 0.2881, 0.8362, 0.2818, 0.8749, 0.2903, 0.8531, 0.2954, 0.8447, 0.2956, 0.8442, 0.2986, 0.849, 0.3019, 0.8498, 0.1349, 0.6959, 0.1363, 0.7175, 0.1429, 0.7233, 0.1429, 0.6898, 0.1741, 0.7159, 0.1596, 0.7168, 0.1587, 0.738, 0.1733, 0.7375, 0.2413, 0.9429, 0.253, 0.9514, 0.2554, 0.9086, 0.2481, 0.9044, 0.2404, 0.911, 0.2428, 0.8651, 0.2519, 0.8643, 0.252, 0.8492, 0.2541, 0.8309, 0.2398, 0.8364, 0.1584, 0.7319, 0.169, 0.7319, 0.169, 0.6322, 0.1584, 0.6322, 0.1575, 0.6322, 0.1551, 0.6322, 0.1551, 0.7319, 0.1575, 0.7319, 0.09081, 0.7474, 0.0884, 0.7516, 0.1057, 0.7502, 0.1055, 0.7449, 0.0884, 0.6891, 0.09044, 0.6851, 0.09037, 0.6656, 0.08884, 0.6619, 0.1065, 0.697, 0.108, 0.6992, 0.1186, 0.6961, 0.12, 0.6936, 0.05719, 0.7074, 0.05882, 0.7088, 0.06665, 0.7045, 0.06578, 0.7009, 0.1261, 0.6348, 0.1284, 0.6322, 0.1218, 0.6374, 0.07889, 0.7402, 0.07889, 0.7282, 0.07805, 0.733, 0.07816, 0.7443, 0.1256, 0.7402, 0.123, 0.7434, 0.1308, 0.7506, 0.1322, 0.7461, 0.1662, 0.7327, 0.1633, 0.7387, 0.1625, 0.7602, 0.1662, 0.7665, 0.0876, 0.6397, 0.08534, 0.6422, 0.08519, 0.6511, 0.08478, 0.6541, 0.08493, 0.698, 0.0876, 0.6985, 0.08844, 0.7011, 0.08968, 0.7033, 0.101, 0.6973, 0.1002, 0.6936, 0.1138, 0.6452, 0.1153, 0.6466, 0.1195, 0.6593, 0.1176, 0.6865, 0.121, 0.6928, 0.121, 0.6322, 0.1186, 0.7514, 0.1093, 0.749, 0.108, 0.7514, 0.12, 0.7534, 0.07683, 0.742, 0.06762, 0.7462, 0.06697, 0.7493, 0.07725, 0.7463, 0.3443, 0.8355, 0.3401, 0.8755, 0.3545, 0.8804, 0.3562, 0.8581, 0.3542, 0.8561, 0.3541, 0.8519, 0.3568, 0.8546, 0.3587, 0.8412, 0.1107, 0.759, 0.1093, 0.7717, 0.1113, 0.7724, 0.1113, 0.7542, 0.1277, 0.6368, 0.142, 0.6425, 0.1435, 0.6407, 0.1284, 0.6322, 0.1277, 0.6368, 0.1284, 0.6322, 0.1261, 0.6348, 0.05406, 0.685, 0.05627, 0.6924, 0.05627, 0.6378, 0.05296, 0.6378, 0.139, 0.6847, 0.1379, 0.6817, 0.1234, 0.6768, 0.1221, 0.6785, 0.02133, 0.7095, 0.02369, 0.7123, 0.03146, 0.7057, 0.0359, 0.7007, 0.0387, 0.6994, 0.03818, 0.6932, 0.1218, 0.7162, 0.1241, 0.7186, 0.1322, 0.7126, 0.1302, 0.7065, 0.148, 0.7608, 0.1488, 0.7396, 0.1465, 0.7355, 0.1443, 0.7653, 0.06092, 0.7001, 0.06394, 0.6861, 0.06511, 0.6762, 0.07139, 0.6375, 0.06965, 0.6322, 0.05707, 0.6992, 0.1684, 0.7796, 0.1685, 0.7684, 0.1685, 0.7327, 0.167, 0.7327, 0.169, 0.7319, 0.1715, 0.7319, 0.1715, 0.6322, 0.169, 0.6322, 0.02455, 0.6677, 0.02615, 0.6664, 0.02312, 0.6376, 0.02133, 0.6382, 0.03635, 0.7527, 0.02465, 0.7442, 0.02263, 0.7466, 0.03507, 0.7575, 0.04983, 0.7403, 0.04987, 0.7547, 0.04988, 0.7578, 0.04996, 0.7827, 0.05125, 0.7827, 0.05125, 0.7403, 0.1186, 0.6961, 0.1178, 0.7281, 0.1179, 0.7343, 0.1186, 0.7514, 0.12, 0.7534, 0.12, 0.6936, 0.05882, 0.7088, 0.05719, 0.7074, 0.05707, 0.7343, 0.06208, 0.7291, 0.05295, 0.7501, 0.05295, 0.7541, 0.07725, 0.7541, 0.07725, 0.7501, 0.09037, 0.6656, 0.09648, 0.6594, 0.1011, 0.6556, 0.1138, 0.6452, 0.121, 0.6322, 0.08884, 0.6619, 0.108, 0.6992, 0.1065, 0.697, 0.108, 0.7514, 0.1093, 0.749, 0.1105, 0.7324, 0.1103, 0.7276, 0.133, 0.749, 0.1354, 0.749, 0.1354, 0.7066, 0.133, 0.7065, 0.121, 0.6928, 0.1176, 0.6865, 0.1012, 0.6863, 0.09996, 0.6862, 0.09044, 0.6851, 0.0884, 0.6891, 0.09081, 0.7474, 0.09283, 0.7281, 0.09289, 0.7263, 0.08968, 0.7033, 0.08844, 0.7011, 0.0884, 0.7516, 0.1057, 0.7581, 0.08886, 0.7581, 0.08886, 0.7612, 0.1057, 0.7612, 0.06965, 0.6322, 0.07139, 0.6375, 0.08534, 0.6422, 0.0876, 0.6397, 0.1625, 0.7602, 0.148, 0.7608, 0.1443, 0.7653, 0.1662, 0.7665, 0.08886, 0.7524, 0.08886, 0.7573, 0.1057, 0.7573, 0.1057, 0.7524, 0.1465, 0.7355, 0.1488, 0.7396, 0.1633, 0.7387, 0.1662, 0.7327, 0.1256, 0.7402, 0.1241, 0.7186, 0.1218, 0.7162, 0.123, 0.7434, 0.139, 0.7057, 0.1435, 0.7021, 0.1261, 0.6348, 0.1218, 0.6374, 0.02369, 0.7123, 0.02133, 0.7095, 0.02263, 0.7466, 0.02465, 0.7442, 0.1221, 0.6785, 0.1234, 0.6768, 0.1277, 0.6368, 0.1261, 0.6348, 0.1693, 0.7327, 0.1693, 0.7756, 0.1709, 0.7756, 0.1709, 0.7327, 0.05406, 0.685, 0.03943, 0.6712, 0.03525, 0.6656, 0.02615, 0.6664, 0.02455, 0.6677, 0.05627, 0.6924, 0.1379, 0.6817, 0.139, 0.6847, 0.1435, 0.6407, 0.142, 0.6425, 0.1402, 0.6559, 0.1395, 0.6594, 0.1172, 0.7542, 0.1169, 0.7564, 0.1149, 0.7742, 0.1172, 0.775, 0.04903, 0.6932, 0.03951, 0.6932, 0.03951, 0.7929, 0.04903, 0.7929, 0.1435, 0.7613, 0.1435, 0.7065, 0.1415, 0.7268, 0.1415, 0.7439, 0.1422, 0.7499, 0.1425, 0.7529, 0.1121, 0.7746, 0.1141, 0.7746, 0.1141, 0.7566, 0.1141, 0.7542, 0.12, 0.7779, 0.12, 0.7542, 0.118, 0.7672, 0.1254, 0.7644, 0.1267, 0.7755, 0.1271, 0.7785, 0.1274, 0.7809, 0.1274, 0.7514, 0.07873, 0.7231, 0.07856, 0.7206, 0.07823, 0.7208, 0.07828, 0.7274, 0.1302, 0.7628, 0.1282, 0.7514, 0.1282, 0.7758, 0.1302, 0.7758, 0.1727, 0.7703, 0.1727, 0.7327, 0.1717, 0.7496, 0.1826, 0.6963, 0.1849, 0.7306, 0.1849, 0.6322, 0.1826, 0.6897, 0.08487, 0.7473, 0.08253, 0.7479, 0.08459, 0.7721, 0.08487, 0.7763, 0.1391, 0.7609, 0.1403, 0.7904, 0.1403, 0.732, 0.1362, 0.732, 0.1362, 0.7727, 0.1383, 0.7736, 0.1383, 0.7499, 0.135, 0.7802, 0.135, 0.7775, 0.135, 0.7498, 0.133, 0.7793, 0.06093, 0.7585, 0.06379, 0.7585, 0.07725, 0.7585, 0.07725, 0.7549, 0.08173, 0.7585, 0.08173, 0.704, 0.08168, 0.7009, 0.07971, 0.7303, 0.1874, 0.7319, 0.1874, 0.6322, 0.1857, 0.6634, 0.1857, 0.6884, 0.0876, 0.7473, 0.08589, 0.7476, 0.0872, 0.7714, 0.0876, 0.7786, 0.05707, 0.7343, 0.06109, 0.738, 0.06458, 0.7333, 0.06208, 0.7291, 0.06109, 0.738, 0.06697, 0.7493, 0.06762, 0.7462, 0.06458, 0.7333, 0.3272, 0.9311, 0.326, 0.9477, 0.3352, 0.9501, 0.3346, 0.933, 0.3302, 0.9337, 0.2812, 0.932, 0.2843, 0.9449, 0.2935, 0.9407, 0.2939, 0.9127, 0.2908, 0.9207, 0.2909, 0.9264, 0.2871, 0.9258, 0.2859, 0.9295, 0.03828, 0.7033, 0.0387, 0.6994, 0.0359, 0.7007, 0.07856, 0.7201, 0.07873, 0.7009, 0.07805, 0.7061, 0.07808, 0.7204, 0.2806, 0.8848, 0.2776, 0.8988, 0.3016, 0.8967, 0.3015, 0.8528, 0.2932, 0.8659, 0.289, 0.8792, 0.2892, 0.8787, 0.2842, 0.8808, 0.3095, 0.9268, 0.3075, 0.9461, 0.3222, 0.9436, 0.3208, 0.9332, 0.3135, 0.9286, 0.2561, 0.8699, 0.2707, 0.8837, 0.2696, 0.8365, 0.2651, 0.8393, 0.2643, 0.8543, 0.2638, 0.8632, 0.2606, 0.8603, 0.3179, 0.885, 0.3342, 0.8852, 0.3361, 0.858, 0.3232, 0.8745, 0.3319, 0.8453, 0.3305, 0.8439, 0.3178, 0.8543, 0.3279, 0.853, 0.1006, 0.6586, 0.1024, 0.6573, 0.103, 0.6565, 0.1021, 0.6558, 0.08436, 0.6542, 0.08383, 0.6539, 0.07633, 0.669, 0.07606, 0.6702, 0.1021, 0.6558, 0.103, 0.6565, 0.1109, 0.6536, 0.1115, 0.6534, 0.04338, 0.6386, 0.04345, 0.641, 0.04539, 0.6451, 0.04633, 0.6458, 0.07829, 0.7203, 0.07835, 0.7204, 0.0784, 0.7204, 0.07846, 0.7203, 0.1061, 0.6756, 0.1055, 0.6749, 0.101, 0.685, 0.1012, 0.6862, 0.08503, 0.6511, 0.08449, 0.6515, 0.08383, 0.6539, 0.08436, 0.6542, 0.0784, 0.7207, 0.07836, 0.7206, 0.07832, 0.7206, 0.07827, 0.7206, 0.04633, 0.6458, 0.04539, 0.6451, 0.04532, 0.6567, 0.04558, 0.6562, 0.1076, 0.2749, 0.1082, 0.2749, 0.1082, 0.2708, 0.1076, 0.2708, 0.03652, 0.709, 0.03665, 0.7073, 0.03613, 0.7018, 0.03575, 0.7012, 0.04558, 0.6562, 0.04532, 0.6567, 0.04414, 0.6616, 0.0443, 0.6622, 0.1175, 0.6574, 0.1165, 0.6578, 0.1152, 0.6607, 0.1172, 0.6608, 0.0443, 0.6622, 0.04414, 0.6616, 0.04242, 0.6593, 0.04294, 0.6617, 0.03776, 0.6653, 0.0378, 0.6642, 0.03652, 0.6622, 0.03615, 0.6614, 0.03622, 0.7016, 0.03646, 0.7022, 0.03752, 0.7055, 0.03753, 0.7051, 0.04294, 0.6617, 0.04242, 0.6593, 0.0378, 0.6642, 0.03776, 0.6653, 0.2534, 0.7302, 0.2519, 0.7303, 0.2515, 0.737, 0.2517, 0.7474, 0.2534, 0.7472, 0.253, 0.7368, 0.3337, 0.6836, 0.3323, 0.6817, 0.3295, 0.6874, 0.3302, 0.6921, 0.3305, 0.6946, 0.3319, 0.7039, 0.3337, 0.7064, 0.3313, 0.689, 0.2495, 0.7222, 0.2495, 0.7155, 0.2482, 0.7165, 0.232, 0.7336, 0.2305, 0.7359, 0.232, 0.7454, 0.3243, 0.7332, 0.3252, 0.7365, 0.3252, 0.7266, 0.07805, 0.7549, 0.07807, 0.758, 0.0785, 0.7577, 0.0785, 0.7546, 0.2467, 0.7098, 0.2492, 0.7147, 0.2474, 0.7035, 0.2468, 0.6998, 0.2452, 0.6894, 0.2492, 0.6708, 0.248, 0.6685, 0.2463, 0.6754, 0.2455, 0.6785, 0.2431, 0.6881, 0.2481, 0.743, 0.2481, 0.7302, 0.2462, 0.7323, 0.2278, 0.7421, 0.2297, 0.743, 0.2297, 0.7336, 0.2454, 0.7243, 0.2474, 0.7229, 0.2474, 0.7155, 0.2453, 0.7187, 0.2719, 0.7203, 0.2713, 0.7206, 0.2719, 0.7291, 0.3018, 0.7294, 0.2998, 0.7312, 0.3018, 0.7474, 0.2809, 0.6761, 0.279, 0.6775, 0.2793, 0.6969, 0.2758, 0.6934, 0.2784, 0.6995, 0.2789, 0.7218, 0.2806, 0.7206, 0.2809, 0.6965, 0.2507, 0.7302, 0.2499, 0.7304, 0.2492, 0.7416, 0.2492, 0.748, 0.2507, 0.7476, 0.2507, 0.7405, 0.2507, 0.7364, 0.2507, 0.7333, 0.3179, 0.7285, 0.3162, 0.7266, 0.3151, 0.7476, 0.3179, 0.7519, 0.2146, 0.7466, 0.2161, 0.7462, 0.2161, 0.7336, 0.2147, 0.734, 0.2185, 0.7336, 0.2169, 0.7349, 0.2185, 0.7449, 0.09884, 0.6707, 0.09889, 0.671, 0.09917, 0.6673, 0.09894, 0.6674, 0.06718, 0.6825, 0.06728, 0.6821, 0.06574, 0.6796, 0.06524, 0.6795, 0.07827, 0.7206, 0.07832, 0.7206, 0.07835, 0.7204, 0.07829, 0.7203, 0.09993, 0.686, 0.1002, 0.6846, 0.09843, 0.6823, 0.09783, 0.6823, 0.06564, 0.6762, 0.06622, 0.6766, 0.07405, 0.6558, 0.07373, 0.6548, 0.1012, 0.6862, 0.101, 0.685, 0.1002, 0.6846, 0.09993, 0.686, 0.08194, 0.6505, 0.08174, 0.6513, 0.08449, 0.6515, 0.08503, 0.6511, 0.1171, 0.7314, 0.1168, 0.7316, 0.1163, 0.7332, 0.1163, 0.7338, 0.09894, 0.6674, 0.09917, 0.6673, 0.1024, 0.6573, 0.1006, 0.6586, 0.07884, 0.6463, 0.07866, 0.6465, 0.08174, 0.6513, 0.08194, 0.6505, 0.07199, 0.7159, 0.07232, 0.7166, 0.07419, 0.7189, 0.07509, 0.719, 0.09382, 0.7262, 0.09401, 0.7261, 0.09405, 0.7258, 0.09402, 0.7254, 0.1115, 0.6534, 0.1109, 0.6536, 0.1165, 0.6578, 0.1175, 0.6574, 0.07863, 0.646, 0.07858, 0.6462, 0.07866, 0.6465, 0.07884, 0.6463, 0.06524, 0.6795, 0.06574, 0.6796, 0.06622, 0.6766, 0.06564, 0.6762, 0.1172, 0.6608, 0.1152, 0.6607, 0.1055, 0.6749, 0.1061, 0.6756, 0.07373, 0.6548, 0.07405, 0.6558, 0.07858, 0.6462, 0.07863, 0.646, 0.1394, 0.657, 0.1392, 0.657, 0.1387, 0.658, 0.1387, 0.6583, 0.09783, 0.6823, 0.09843, 0.6823, 0.09781, 0.6757, 0.09818, 0.6743, 0.07071, 0.6758, 0.07097, 0.6748, 0.06929, 0.6807, 0.07031, 0.6803, 0.07846, 0.7203, 0.0784, 0.7204, 0.07836, 0.7206, 0.0784, 0.7207, 0.07606, 0.6702, 0.07633, 0.669, 0.07097, 0.6748, 0.07071, 0.6758, 0.1132, 0.7324, 0.1133, 0.7317, 0.1114, 0.7299, 0.1111, 0.7301, 0.09818, 0.6743, 0.09781, 0.6757, 0.09928, 0.6717, 0.09879, 0.6718, 0.07031, 0.6803, 0.06929, 0.6807, 0.06728, 0.6821, 0.06718, 0.6825, 0.1163, 0.7338, 0.1163, 0.7332, 0.1133, 0.7317, 0.1132, 0.7324, 0.09879, 0.6718, 0.09928, 0.6717, 0.09889, 0.671, 0.09884, 0.6707, 0.1139, 0.7286, 0.1137, 0.7294, 0.1168, 0.7316, 0.1171, 0.7314, 0.1386, 0.6542, 0.1386, 0.6545, 0.1392, 0.657, 0.1394, 0.657, 0.1116, 0.7281, 0.1118, 0.7284, 0.1137, 0.7294, 0.1139, 0.7286, 0.1379, 0.6562, 0.1381, 0.6562, 0.1386, 0.6545, 0.1386, 0.6542, 0.06766, 0.7296, 0.06765, 0.7284, 0.06448, 0.7298, 0.06424, 0.7303, 0.1387, 0.6583, 0.1387, 0.658, 0.1381, 0.6562, 0.1379, 0.6562, 0.07509, 0.719, 0.07419, 0.7189, 0.07344, 0.7227, 0.07368, 0.7222, 0.1021, 0.7321, 0.1025, 0.7314, 0.09878, 0.7253, 0.09869, 0.7258, 0.0667, 0.7248, 0.06707, 0.7257, 0.07232, 0.7166, 0.07199, 0.7159, 0.09402, 0.7254, 0.09405, 0.7258, 0.09665, 0.728, 0.09711, 0.7271, 0.06396, 0.7275, 0.06421, 0.7277, 0.06707, 0.7257, 0.0667, 0.7248, 0.09618, 0.7284, 0.09638, 0.7278, 0.09401, 0.7261, 0.09382, 0.7262, 0.07202, 0.7266, 0.07188, 0.7263, 0.06975, 0.7254, 0.07006, 0.7263, 0.03575, 0.7012, 0.03613, 0.7018, 0.03646, 0.7022, 0.03622, 0.7016, 0.09872, 0.7252, 0.09872, 0.7255, 0.1036, 0.7291, 0.1043, 0.7289, 0.07006, 0.7263, 0.06975, 0.7254, 0.06765, 0.7284, 0.06766, 0.7296, 0.1111, 0.7301, 0.1114, 0.7299, 0.1118, 0.7284, 0.1116, 0.7281, 0.0382, 0.6505, 0.03894, 0.6517, 0.04345, 0.641, 0.04338, 0.6386, 0.267, 0.6974, 0.2667, 0.6979, 0.2652, 0.7016, 0.2653, 0.7019, 0.03753, 0.7051, 0.03752, 0.7055, 0.03665, 0.7073, 0.03652, 0.709, 0.03615, 0.6614, 0.03652, 0.6622, 0.03894, 0.6517, 0.0382, 0.6505, 0.06424, 0.7303, 0.06448, 0.7298, 0.06421, 0.7277, 0.06396, 0.7275, 0.1178, 0.2381, 0.128, 0.2381, 0.128, 0.2583, 0.1254, 0.2583, 0.128, 0.2627, 0.128, 0.2708, 0.1274, 0.2708, 0.1254, 0.2627, 0.128, 0.2749, 0.128, 0.3082, 0.1254, 0.3082, 0.1274, 0.2749, 0.08967, 0.3426, 0.0875, 0.3426, 0.0875, 0.3112, 0.08967, 0.3112, 0.08702, 0.3073, 0.08702, 0.302, 0.08764, 0.302, 0.08967, 0.3073, 0.08702, 0.2986, 0.08702, 0.2613, 0.08967, 0.2613, 0.08764, 0.2986, 0.08967, 0.258, 0.08702, 0.258, 0.08702, 0.2381, 0.09725, 0.2381, 0.09725, 0.2381, 0.1075, 0.2381, 0.1075, 0.258, 0.1048, 0.258, 0.1075, 0.2613, 0.1075, 0.2986, 0.1069, 0.2986, 0.1048, 0.2613, 0.1075, 0.302, 0.1075, 0.3073, 0.1048, 0.3073, 0.1069, 0.302, 0.1048, 0.3112, 0.107, 0.3112, 0.107, 0.3426, 0.1048, 0.3426, 0.1076, 0.3082, 0.1076, 0.2749, 0.1082, 0.2749, 0.1102, 0.3082, 0.1076, 0.2708, 0.1076, 0.2627, 0.1102, 0.2627, 0.1082, 0.2708, 0.1102, 0.2583, 0.1076, 0.2583, 0.1076, 0.2381, 0.1178, 0.2381, 0.1102, 0.2583, 0.1178, 0.2381, 0.1254, 0.2583, 0.1254, 0.2627, 0.1102, 0.2627, 0.1102, 0.2583, 0.1254, 0.2627, 0.1274, 0.2708, 0.1082, 0.2708, 0.1274, 0.2708, 0.1274, 0.2749, 0.1082, 0.2749, 0.1102, 0.2627, 0.1274, 0.2708, 0.1082, 0.2708, 0.1102, 0.3082, 0.1082, 0.2749, 0.1274, 0.2749, 0.1254, 0.3082, 0.1664, 0.3167, 0.1664, 0.3498, 0.03459, 0.3498, 0.03459, 0.3167, 0.1048, 0.3112, 0.1048, 0.3426, 0.08967, 0.3426, 0.08967, 0.3112, 0.1048, 0.3073, 0.1048, 0.3112, 0.08967, 0.3112, 0.08967, 0.3073, 0.1069, 0.302, 0.1048, 0.3073, 0.08967, 0.3073, 0.08764, 0.302, 0.1069, 0.302, 0.08764, 0.302, 0.08764, 0.2986, 0.1069, 0.2986, 0.08967, 0.2613, 0.08967, 0.258, 0.09725, 0.2381, 0.1048, 0.258, 0.08764, 0.2986, 0.08967, 0.2613, 0.1048, 0.258, 0.1048, 0.2613, 0.08764, 0.2986, 0.1048, 0.2613, 0.1069, 0.2986])
me_cube_003.materials.append(mat_wall)
me_cube_003.update()

# ---- objects
ob_wall_001 = bpy.data.objects.new('Wall.001', me_cube_003)

# ---- transforms, parenting, visibility, modifiers, constraints
ob_wall_001.location = (0.0, 0.0, 0.0)

# ---- collection membership
col_collection.objects.link(ob_wall_001)

# ---- scene / render settings (as saved in the file)
scene.frame_start = 1; scene.frame_end = 250; scene.frame_set(1)
scene.render.engine = 'CYCLES'
scene.cycles.sampling_pattern = 'TABULATED_SOBOL'
scene.cycles.use_light_tree = False
scene.view_settings.view_transform = 'Filmic'
bpy.context.view_layer.update()

# ---- added for rendering (the .blend has no active camera and no usable light): camera, sun
cam_auto = bpy.data.cameras.new('AutoCamera')
cam_auto.lens = 50.0
cam_auto.sensor_width = 36.0
cam_auto.clip_end = 1000.0
ob_auto_camera = bpy.data.objects.new('AutoCamera', cam_auto)
scene.collection.objects.link(ob_auto_camera)
ob_auto_camera.location = (5.47371, -6.56845, 5.8882)
ob_auto_camera.rotation_euler = (1.09748, -7.21219e-08, 0.694738)
scene.camera = ob_auto_camera
light_auto_sun = bpy.data.lights.new('AutoSun', 'SUN')
light_auto_sun.energy = 3.0
light_auto_sun.angle = 0.0523599
ob_auto_sun = bpy.data.objects.new('AutoSun', light_auto_sun)
scene.collection.objects.link(ob_auto_sun)
ob_auto_sun.rotation_euler = (0.872665, 0.174533, 0.523599)
bpy.context.view_layer.update()
